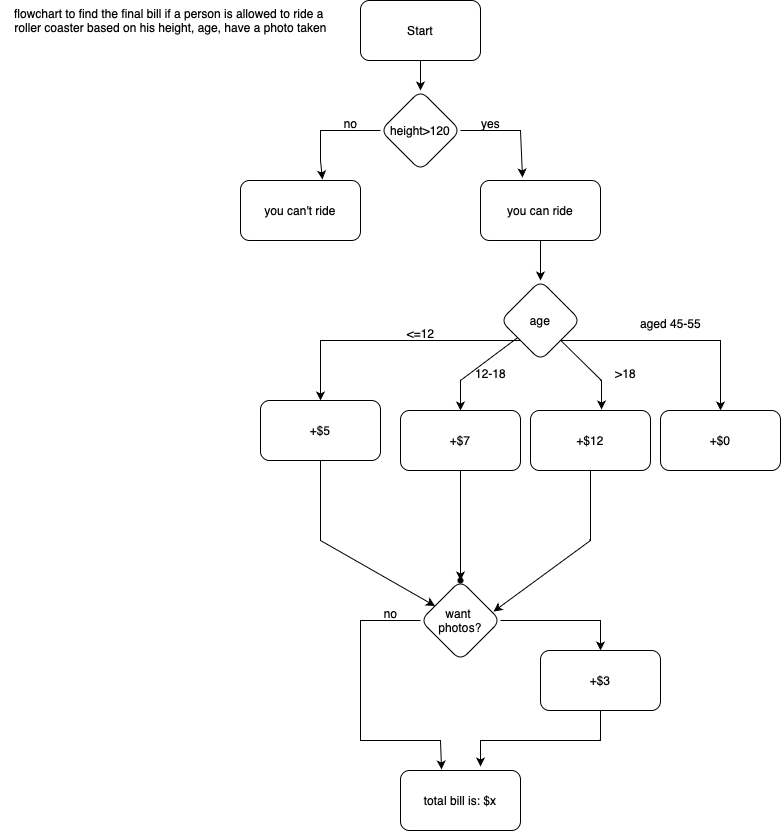

The diagram above was exported from draw.io. Its source (the exported page's mxGraphModel, read from the mxfile embedded in the PNG):
<mxGraphModel dx="1811" dy="667" grid="1" gridSize="10" guides="1" tooltips="1" connect="1" arrows="1" fold="1" page="1" pageScale="1" pageWidth="827" pageHeight="1169" math="0" shadow="0">
  <root>
    <mxCell id="0" />
    <mxCell id="1" parent="0" />
    <mxCell id="nYfAQp_Q5Nv5QWa6CO47-9" value="" style="edgeStyle=none;rounded=0;orthogonalLoop=1;jettySize=auto;html=1;" edge="1" parent="1" source="nYfAQp_Q5Nv5QWa6CO47-1" target="nYfAQp_Q5Nv5QWa6CO47-8">
      <mxGeometry relative="1" as="geometry" />
    </mxCell>
    <mxCell id="nYfAQp_Q5Nv5QWa6CO47-1" value="Start" style="rounded=1;whiteSpace=wrap;html=1;" vertex="1" parent="1">
      <mxGeometry x="320" y="20" width="120" height="60" as="geometry" />
    </mxCell>
    <mxCell id="nYfAQp_Q5Nv5QWa6CO47-13" value="" style="edgeStyle=none;rounded=0;orthogonalLoop=1;jettySize=auto;html=1;entryX=0.683;entryY=-0.017;entryDx=0;entryDy=0;entryPerimeter=0;" edge="1" parent="1" source="nYfAQp_Q5Nv5QWa6CO47-8" target="nYfAQp_Q5Nv5QWa6CO47-12">
      <mxGeometry relative="1" as="geometry">
        <Array as="points">
          <mxPoint x="310" y="150" />
          <mxPoint x="280" y="150" />
          <mxPoint x="280" y="180" />
        </Array>
      </mxGeometry>
    </mxCell>
    <mxCell id="nYfAQp_Q5Nv5QWa6CO47-15" value="" style="edgeStyle=none;rounded=0;orthogonalLoop=1;jettySize=auto;html=1;entryX=0.35;entryY=-0.05;entryDx=0;entryDy=0;entryPerimeter=0;" edge="1" parent="1" source="nYfAQp_Q5Nv5QWa6CO47-8" target="nYfAQp_Q5Nv5QWa6CO47-14">
      <mxGeometry relative="1" as="geometry">
        <Array as="points">
          <mxPoint x="480" y="150" />
        </Array>
      </mxGeometry>
    </mxCell>
    <mxCell id="nYfAQp_Q5Nv5QWa6CO47-8" value="height&amp;gt;120" style="rhombus;whiteSpace=wrap;html=1;rounded=1;" vertex="1" parent="1">
      <mxGeometry x="340" y="110" width="80" height="80" as="geometry" />
    </mxCell>
    <mxCell id="nYfAQp_Q5Nv5QWa6CO47-12" value="you can't ride" style="rounded=1;whiteSpace=wrap;html=1;" vertex="1" parent="1">
      <mxGeometry x="200" y="200" width="120" height="60" as="geometry" />
    </mxCell>
    <mxCell id="nYfAQp_Q5Nv5QWa6CO47-17" value="" style="edgeStyle=none;rounded=0;orthogonalLoop=1;jettySize=auto;html=1;" edge="1" parent="1" source="nYfAQp_Q5Nv5QWa6CO47-14" target="nYfAQp_Q5Nv5QWa6CO47-16">
      <mxGeometry relative="1" as="geometry" />
    </mxCell>
    <mxCell id="nYfAQp_Q5Nv5QWa6CO47-14" value="you can ride" style="whiteSpace=wrap;html=1;rounded=1;" vertex="1" parent="1">
      <mxGeometry x="440" y="200" width="120" height="60" as="geometry" />
    </mxCell>
    <mxCell id="nYfAQp_Q5Nv5QWa6CO47-19" value="" style="edgeStyle=none;rounded=0;orthogonalLoop=1;jettySize=auto;html=1;" edge="1" parent="1" source="nYfAQp_Q5Nv5QWa6CO47-16" target="nYfAQp_Q5Nv5QWa6CO47-18">
      <mxGeometry relative="1" as="geometry">
        <Array as="points">
          <mxPoint x="420" y="400" />
        </Array>
      </mxGeometry>
    </mxCell>
    <mxCell id="nYfAQp_Q5Nv5QWa6CO47-21" value="" style="edgeStyle=none;rounded=0;orthogonalLoop=1;jettySize=auto;html=1;" edge="1" parent="1" source="nYfAQp_Q5Nv5QWa6CO47-16" target="nYfAQp_Q5Nv5QWa6CO47-20">
      <mxGeometry relative="1" as="geometry">
        <Array as="points">
          <mxPoint x="480" y="360" />
          <mxPoint x="280" y="360" />
        </Array>
      </mxGeometry>
    </mxCell>
    <mxCell id="nYfAQp_Q5Nv5QWa6CO47-23" value="" style="edgeStyle=none;rounded=0;orthogonalLoop=1;jettySize=auto;html=1;entryX=0.592;entryY=-0.017;entryDx=0;entryDy=0;entryPerimeter=0;" edge="1" parent="1" source="nYfAQp_Q5Nv5QWa6CO47-16" target="nYfAQp_Q5Nv5QWa6CO47-22">
      <mxGeometry relative="1" as="geometry">
        <Array as="points">
          <mxPoint x="561" y="400" />
        </Array>
      </mxGeometry>
    </mxCell>
    <mxCell id="nYfAQp_Q5Nv5QWa6CO47-25" value="" style="edgeStyle=none;rounded=0;orthogonalLoop=1;jettySize=auto;html=1;exitX=1;exitY=1;exitDx=0;exitDy=0;" edge="1" parent="1" source="nYfAQp_Q5Nv5QWa6CO47-16" target="nYfAQp_Q5Nv5QWa6CO47-24">
      <mxGeometry relative="1" as="geometry">
        <Array as="points">
          <mxPoint x="680" y="360" />
        </Array>
      </mxGeometry>
    </mxCell>
    <mxCell id="nYfAQp_Q5Nv5QWa6CO47-16" value="age" style="rhombus;whiteSpace=wrap;html=1;rounded=1;" vertex="1" parent="1">
      <mxGeometry x="460" y="300" width="80" height="80" as="geometry" />
    </mxCell>
    <mxCell id="nYfAQp_Q5Nv5QWa6CO47-37" value="" style="edgeStyle=none;rounded=0;orthogonalLoop=1;jettySize=auto;html=1;" edge="1" parent="1" source="nYfAQp_Q5Nv5QWa6CO47-18" target="nYfAQp_Q5Nv5QWa6CO47-36">
      <mxGeometry relative="1" as="geometry" />
    </mxCell>
    <mxCell id="nYfAQp_Q5Nv5QWa6CO47-18" value="+$7" style="whiteSpace=wrap;html=1;rounded=1;" vertex="1" parent="1">
      <mxGeometry x="360" y="430" width="120" height="60" as="geometry" />
    </mxCell>
    <mxCell id="nYfAQp_Q5Nv5QWa6CO47-35" value="" style="edgeStyle=none;rounded=0;orthogonalLoop=1;jettySize=auto;html=1;" edge="1" parent="1" source="nYfAQp_Q5Nv5QWa6CO47-20" target="nYfAQp_Q5Nv5QWa6CO47-34">
      <mxGeometry relative="1" as="geometry">
        <Array as="points">
          <mxPoint x="280" y="560" />
        </Array>
      </mxGeometry>
    </mxCell>
    <mxCell id="nYfAQp_Q5Nv5QWa6CO47-20" value="+$5" style="rounded=1;whiteSpace=wrap;html=1;" vertex="1" parent="1">
      <mxGeometry x="220" y="420" width="120" height="60" as="geometry" />
    </mxCell>
    <mxCell id="nYfAQp_Q5Nv5QWa6CO47-39" value="" style="edgeStyle=none;rounded=0;orthogonalLoop=1;jettySize=auto;html=1;entryX=0.913;entryY=0.388;entryDx=0;entryDy=0;entryPerimeter=0;" edge="1" parent="1" source="nYfAQp_Q5Nv5QWa6CO47-22" target="nYfAQp_Q5Nv5QWa6CO47-34">
      <mxGeometry relative="1" as="geometry">
        <mxPoint x="460" y="630" as="targetPoint" />
        <Array as="points">
          <mxPoint x="550" y="560" />
        </Array>
      </mxGeometry>
    </mxCell>
    <mxCell id="nYfAQp_Q5Nv5QWa6CO47-22" value="+$12" style="whiteSpace=wrap;html=1;rounded=1;" vertex="1" parent="1">
      <mxGeometry x="490" y="430" width="120" height="60" as="geometry" />
    </mxCell>
    <mxCell id="nYfAQp_Q5Nv5QWa6CO47-24" value="+$0" style="whiteSpace=wrap;html=1;rounded=1;" vertex="1" parent="1">
      <mxGeometry x="620" y="430" width="120" height="60" as="geometry" />
    </mxCell>
    <mxCell id="nYfAQp_Q5Nv5QWa6CO47-26" value="no" style="text;html=1;align=center;verticalAlign=middle;resizable=0;points=[];autosize=1;strokeColor=none;fillColor=none;" vertex="1" parent="1">
      <mxGeometry x="290" y="128" width="40" height="30" as="geometry" />
    </mxCell>
    <mxCell id="nYfAQp_Q5Nv5QWa6CO47-27" value="yes" style="text;html=1;align=center;verticalAlign=middle;resizable=0;points=[];autosize=1;strokeColor=none;fillColor=none;" vertex="1" parent="1">
      <mxGeometry x="430" y="128" width="40" height="30" as="geometry" />
    </mxCell>
    <mxCell id="nYfAQp_Q5Nv5QWa6CO47-28" value="&amp;lt;=12" style="text;html=1;align=center;verticalAlign=middle;resizable=0;points=[];autosize=1;strokeColor=none;fillColor=none;" vertex="1" parent="1">
      <mxGeometry x="355" y="338" width="50" height="30" as="geometry" />
    </mxCell>
    <mxCell id="nYfAQp_Q5Nv5QWa6CO47-30" value="12-18" style="text;html=1;align=center;verticalAlign=middle;resizable=0;points=[];autosize=1;strokeColor=none;fillColor=none;" vertex="1" parent="1">
      <mxGeometry x="425" y="378" width="50" height="30" as="geometry" />
    </mxCell>
    <mxCell id="nYfAQp_Q5Nv5QWa6CO47-31" value="&amp;gt;18" style="text;html=1;align=center;verticalAlign=middle;resizable=0;points=[];autosize=1;strokeColor=none;fillColor=none;" vertex="1" parent="1">
      <mxGeometry x="565" y="378" width="40" height="30" as="geometry" />
    </mxCell>
    <mxCell id="nYfAQp_Q5Nv5QWa6CO47-32" value="aged 45-55" style="text;html=1;align=center;verticalAlign=middle;resizable=0;points=[];autosize=1;strokeColor=none;fillColor=none;" vertex="1" parent="1">
      <mxGeometry x="590" y="328" width="80" height="30" as="geometry" />
    </mxCell>
    <mxCell id="nYfAQp_Q5Nv5QWa6CO47-41" value="" style="edgeStyle=none;rounded=0;orthogonalLoop=1;jettySize=auto;html=1;entryX=0.342;entryY=-0.017;entryDx=0;entryDy=0;entryPerimeter=0;" edge="1" parent="1" source="nYfAQp_Q5Nv5QWa6CO47-34" target="nYfAQp_Q5Nv5QWa6CO47-40">
      <mxGeometry relative="1" as="geometry">
        <Array as="points">
          <mxPoint x="320" y="640" />
          <mxPoint x="320" y="760" />
          <mxPoint x="400" y="760" />
        </Array>
      </mxGeometry>
    </mxCell>
    <mxCell id="nYfAQp_Q5Nv5QWa6CO47-34" value="want&amp;nbsp;&lt;div&gt;photos?&lt;/div&gt;" style="rhombus;whiteSpace=wrap;html=1;rounded=1;" vertex="1" parent="1">
      <mxGeometry x="380" y="600" width="80" height="80" as="geometry" />
    </mxCell>
    <mxCell id="nYfAQp_Q5Nv5QWa6CO47-36" value="" style="shape=waypoint;sketch=0;size=6;pointerEvents=1;points=[];fillColor=default;resizable=0;rotatable=0;perimeter=centerPerimeter;snapToPoint=1;rounded=1;" vertex="1" parent="1">
      <mxGeometry x="410" y="590" width="20" height="20" as="geometry" />
    </mxCell>
    <mxCell id="nYfAQp_Q5Nv5QWa6CO47-46" value="" style="edgeStyle=none;rounded=0;orthogonalLoop=1;jettySize=auto;html=1;exitX=1;exitY=0.5;exitDx=0;exitDy=0;" edge="1" parent="1" source="nYfAQp_Q5Nv5QWa6CO47-34" target="nYfAQp_Q5Nv5QWa6CO47-45">
      <mxGeometry relative="1" as="geometry">
        <mxPoint x="470" y="600" as="sourcePoint" />
        <Array as="points">
          <mxPoint x="490" y="640" />
          <mxPoint x="560" y="640" />
        </Array>
      </mxGeometry>
    </mxCell>
    <mxCell id="nYfAQp_Q5Nv5QWa6CO47-40" value="total bill is: $x" style="whiteSpace=wrap;html=1;rounded=1;" vertex="1" parent="1">
      <mxGeometry x="360" y="790" width="120" height="60" as="geometry" />
    </mxCell>
    <mxCell id="nYfAQp_Q5Nv5QWa6CO47-44" value="no" style="text;html=1;align=center;verticalAlign=middle;resizable=0;points=[];autosize=1;strokeColor=none;fillColor=none;" vertex="1" parent="1">
      <mxGeometry x="330" y="618" width="40" height="30" as="geometry" />
    </mxCell>
    <mxCell id="nYfAQp_Q5Nv5QWa6CO47-48" value="" style="edgeStyle=none;rounded=0;orthogonalLoop=1;jettySize=auto;html=1;" edge="1" parent="1" source="nYfAQp_Q5Nv5QWa6CO47-45">
      <mxGeometry relative="1" as="geometry">
        <mxPoint x="440" y="786" as="targetPoint" />
        <Array as="points">
          <mxPoint x="560" y="760" />
          <mxPoint x="440" y="760" />
        </Array>
      </mxGeometry>
    </mxCell>
    <mxCell id="nYfAQp_Q5Nv5QWa6CO47-45" value="+$3" style="whiteSpace=wrap;html=1;sketch=0;pointerEvents=1;resizable=0;rounded=1;" vertex="1" parent="1">
      <mxGeometry x="500" y="670" width="120" height="60" as="geometry" />
    </mxCell>
    <mxCell id="nYfAQp_Q5Nv5QWa6CO47-50" value="flowchart to find the final bill if a person is allowed to ride a&amp;nbsp;&lt;div&gt;roller coaster based on his height, age, have a photo taken&lt;/div&gt;" style="text;html=1;align=center;verticalAlign=middle;resizable=0;points=[];autosize=1;strokeColor=none;fillColor=none;" vertex="1" parent="1">
      <mxGeometry x="-40" y="20" width="340" height="40" as="geometry" />
    </mxCell>
  </root>
</mxGraphModel>